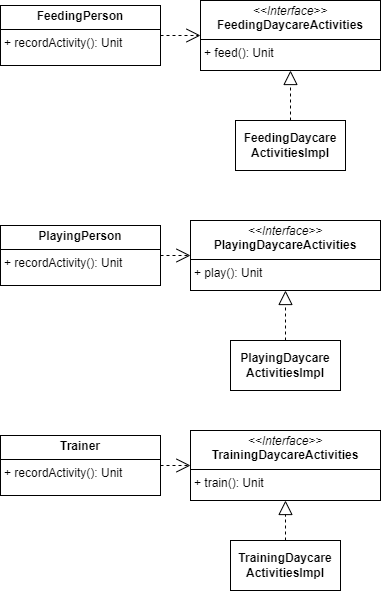

The diagram above was exported from draw.io. Its source (the exported page's mxGraphModel, read from the mxfile embedded in the PNG):
<mxGraphModel dx="1050" dy="557" grid="1" gridSize="10" guides="1" tooltips="1" connect="1" arrows="1" fold="1" page="1" pageScale="1" pageWidth="850" pageHeight="1100" math="0" shadow="0">
  <root>
    <mxCell id="0" />
    <mxCell id="1" parent="0" />
    <mxCell id="m7UEVtZ2UfTR0A_-2M8o-1" value="&lt;p style=&quot;margin:0px;margin-top:4px;text-align:center;&quot;&gt;&lt;i&gt;&amp;lt;&amp;lt;Interface&amp;gt;&amp;gt;&lt;/i&gt;&lt;br&gt;&lt;b&gt;FeedingDaycareActivities&lt;/b&gt;&lt;/p&gt;&lt;hr size=&quot;1&quot; style=&quot;border-style:solid;&quot;&gt;&lt;p style=&quot;margin:0px;margin-left:4px;&quot;&gt;+ feed(): Unit&lt;br&gt;&lt;/p&gt;" style="verticalAlign=top;align=left;overflow=fill;html=1;whiteSpace=wrap;" parent="1" vertex="1">
      <mxGeometry x="250" y="10" width="180" height="70" as="geometry" />
    </mxCell>
    <mxCell id="m7UEVtZ2UfTR0A_-2M8o-3" value="&lt;b&gt;FeedingDaycare&lt;br&gt;ActivitiesImpl&lt;/b&gt;" style="html=1;whiteSpace=wrap;" parent="1" vertex="1">
      <mxGeometry x="285" y="130" width="110" height="50" as="geometry" />
    </mxCell>
    <mxCell id="m7UEVtZ2UfTR0A_-2M8o-5" value="&lt;p style=&quot;margin:0px;margin-top:4px;text-align:center;&quot;&gt;&lt;b&gt;Trainer&lt;/b&gt;&lt;/p&gt;&lt;hr size=&quot;1&quot; style=&quot;border-style:solid;&quot;&gt;&lt;p style=&quot;margin:0px;margin-left:4px;&quot;&gt;+ recordActivity(): Unit&lt;/p&gt;" style="verticalAlign=top;align=left;overflow=fill;html=1;whiteSpace=wrap;" parent="1" vertex="1">
      <mxGeometry x="50" y="445" width="160" height="60" as="geometry" />
    </mxCell>
    <mxCell id="m7UEVtZ2UfTR0A_-2M8o-7" value="&lt;p style=&quot;margin:0px;margin-top:4px;text-align:center;&quot;&gt;&lt;b&gt;PlayingPerson&lt;/b&gt;&lt;/p&gt;&lt;hr size=&quot;1&quot; style=&quot;border-style:solid;&quot;&gt;&lt;p style=&quot;margin:0px;margin-left:4px;&quot;&gt;+ recordActivity(): Unit&lt;/p&gt;" style="verticalAlign=top;align=left;overflow=fill;html=1;whiteSpace=wrap;" parent="1" vertex="1">
      <mxGeometry x="50" y="235" width="160" height="60" as="geometry" />
    </mxCell>
    <mxCell id="m7UEVtZ2UfTR0A_-2M8o-9" value="&lt;p style=&quot;margin:0px;margin-top:4px;text-align:center;&quot;&gt;&lt;b&gt;FeedingPerson&lt;/b&gt;&lt;/p&gt;&lt;hr size=&quot;1&quot; style=&quot;border-style:solid;&quot;&gt;&lt;p style=&quot;margin:0px;margin-left:4px;&quot;&gt;+ recordActivity(): Unit&lt;/p&gt;" style="verticalAlign=top;align=left;overflow=fill;html=1;whiteSpace=wrap;" parent="1" vertex="1">
      <mxGeometry x="50" y="15" width="160" height="60" as="geometry" />
    </mxCell>
    <mxCell id="m7UEVtZ2UfTR0A_-2M8o-10" value="&lt;p style=&quot;margin:0px;margin-top:4px;text-align:center;&quot;&gt;&lt;i&gt;&amp;lt;&amp;lt;Interface&amp;gt;&amp;gt;&lt;/i&gt;&lt;br&gt;&lt;b&gt;TrainingDaycareActivities&lt;/b&gt;&lt;/p&gt;&lt;hr size=&quot;1&quot; style=&quot;border-style:solid;&quot;&gt;&lt;p style=&quot;margin:0px;margin-left:4px;&quot;&gt;+ train(): Unit&lt;br&gt;&lt;/p&gt;" style="verticalAlign=top;align=left;overflow=fill;html=1;whiteSpace=wrap;" parent="1" vertex="1">
      <mxGeometry x="240" y="440" width="190" height="70" as="geometry" />
    </mxCell>
    <mxCell id="m7UEVtZ2UfTR0A_-2M8o-12" value="&lt;b&gt;TrainingDaycare&lt;br&gt;ActivitiesImpl&lt;/b&gt;" style="html=1;whiteSpace=wrap;" parent="1" vertex="1">
      <mxGeometry x="280" y="550" width="110" height="50" as="geometry" />
    </mxCell>
    <mxCell id="m7UEVtZ2UfTR0A_-2M8o-13" value="&lt;p style=&quot;margin:0px;margin-top:4px;text-align:center;&quot;&gt;&lt;i&gt;&amp;lt;&amp;lt;Interface&amp;gt;&amp;gt;&lt;/i&gt;&lt;br&gt;&lt;b&gt;PlayingDaycareActivities&lt;/b&gt;&lt;/p&gt;&lt;hr size=&quot;1&quot; style=&quot;border-style:solid;&quot;&gt;&lt;p style=&quot;margin:0px;margin-left:4px;&quot;&gt;+ play(): Unit&lt;br&gt;&lt;/p&gt;" style="verticalAlign=top;align=left;overflow=fill;html=1;whiteSpace=wrap;" parent="1" vertex="1">
      <mxGeometry x="240" y="230" width="190" height="70" as="geometry" />
    </mxCell>
    <mxCell id="m7UEVtZ2UfTR0A_-2M8o-15" value="&lt;b&gt;PlayingDaycare&lt;br&gt;ActivitiesImpl&lt;/b&gt;" style="html=1;whiteSpace=wrap;" parent="1" vertex="1">
      <mxGeometry x="280" y="350" width="110" height="50" as="geometry" />
    </mxCell>
    <mxCell id="m7UEVtZ2UfTR0A_-2M8o-16" value="" style="endArrow=block;dashed=1;endFill=0;endSize=12;html=1;rounded=0;exitX=0.5;exitY=0;exitDx=0;exitDy=0;" parent="1" source="m7UEVtZ2UfTR0A_-2M8o-3" target="m7UEVtZ2UfTR0A_-2M8o-1" edge="1">
      <mxGeometry width="160" relative="1" as="geometry">
        <mxPoint x="780" y="70" as="sourcePoint" />
        <mxPoint x="940" y="70" as="targetPoint" />
      </mxGeometry>
    </mxCell>
    <mxCell id="m7UEVtZ2UfTR0A_-2M8o-17" value="" style="endArrow=block;dashed=1;endFill=0;endSize=12;html=1;rounded=0;exitX=0.5;exitY=0;exitDx=0;exitDy=0;entryX=0.5;entryY=1;entryDx=0;entryDy=0;" parent="1" source="m7UEVtZ2UfTR0A_-2M8o-15" target="m7UEVtZ2UfTR0A_-2M8o-13" edge="1">
      <mxGeometry width="160" relative="1" as="geometry">
        <mxPoint x="145" y="360" as="sourcePoint" />
        <mxPoint x="145" y="320" as="targetPoint" />
      </mxGeometry>
    </mxCell>
    <mxCell id="m7UEVtZ2UfTR0A_-2M8o-18" value="" style="endArrow=block;dashed=1;endFill=0;endSize=12;html=1;rounded=0;exitX=0.5;exitY=0;exitDx=0;exitDy=0;" parent="1" source="m7UEVtZ2UfTR0A_-2M8o-12" target="m7UEVtZ2UfTR0A_-2M8o-10" edge="1">
      <mxGeometry width="160" relative="1" as="geometry">
        <mxPoint x="-55" y="570" as="sourcePoint" />
        <mxPoint x="-55" y="530" as="targetPoint" />
      </mxGeometry>
    </mxCell>
    <mxCell id="m7UEVtZ2UfTR0A_-2M8o-19" value="" style="endArrow=open;endSize=12;dashed=1;html=1;rounded=0;" parent="1" source="m7UEVtZ2UfTR0A_-2M8o-9" target="m7UEVtZ2UfTR0A_-2M8o-1" edge="1">
      <mxGeometry width="160" relative="1" as="geometry">
        <mxPoint x="780" y="70" as="sourcePoint" />
        <mxPoint x="940" y="70" as="targetPoint" />
      </mxGeometry>
    </mxCell>
    <mxCell id="m7UEVtZ2UfTR0A_-2M8o-20" value="" style="endArrow=open;endSize=12;dashed=1;html=1;rounded=0;entryX=0;entryY=0.5;entryDx=0;entryDy=0;" parent="1" target="m7UEVtZ2UfTR0A_-2M8o-13" edge="1">
      <mxGeometry width="160" relative="1" as="geometry">
        <mxPoint x="210" y="265" as="sourcePoint" />
        <mxPoint x="145" y="250" as="targetPoint" />
      </mxGeometry>
    </mxCell>
    <mxCell id="m7UEVtZ2UfTR0A_-2M8o-21" value="" style="endArrow=open;endSize=12;dashed=1;html=1;rounded=0;entryX=0;entryY=0.5;entryDx=0;entryDy=0;" parent="1" target="m7UEVtZ2UfTR0A_-2M8o-10" edge="1">
      <mxGeometry width="160" relative="1" as="geometry">
        <mxPoint x="210" y="475" as="sourcePoint" />
        <mxPoint x="-55" y="460" as="targetPoint" />
      </mxGeometry>
    </mxCell>
  </root>
</mxGraphModel>